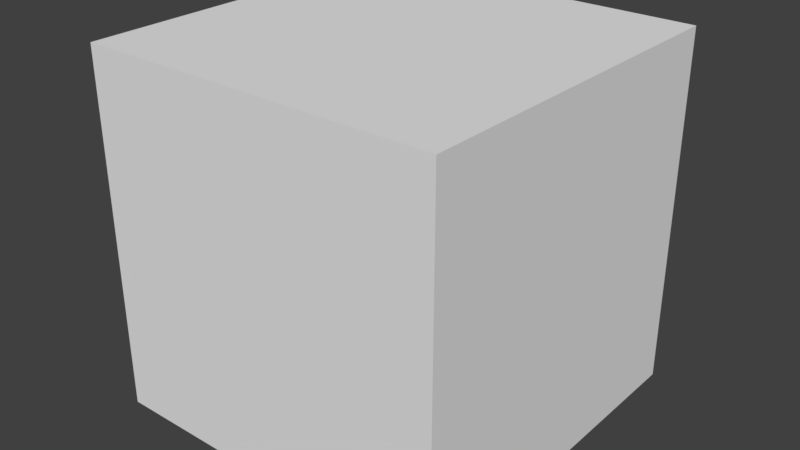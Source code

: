 # Source: cracking_box.blend  (saved by Blender 2.78.0; exported with 4.5.12 LTS)
import bpy
from mathutils import Matrix  # noqa: F401  (used for matrix-valued properties, if any)

bpy.ops.wm.read_factory_settings(use_empty=True)
scene = bpy.context.scene
scene.name = 'Scene'

# ---- collections
col_collection_1 = bpy.data.collections.new('Collection 1'); scene.collection.children.link(col_collection_1)

# ---- materials (node trees are filled in below, after node groups)
mat_crack_box = bpy.data.materials.new('Crack Box')
mat_crack_box.alpha_threshold = 0.0
mat_crack_box.use_transparent_shadow = False
mat_crack_box.preview_render_type = 'CUBE'
mat_crack_box.roughness = 0.5

# ---- material node trees

# ---- world
world_world = bpy.data.worlds.new('World'); scene.world = world_world
world_world.color = (0.05088, 0.05088, 0.05088)
world_world.use_sun_shadow = False
world_world.sun_shadow_jitter_overblur = 0.0
world_world.cycles.sampling_method = 'MANUAL'

# ---- meshes
me_cube_031 = bpy.data.meshes.new('Cube.031')
me_cube_031.from_pydata([(-1.0, -1.0, -1.0), (-1.0, 1.0, -1.0), (1.0, -1.0, -1.0), (1.0, 1.0, -1.0), (1.0, 0.5524, -1.0), (0.03, -1.0, -1.0)], [], [(1, 3, 4, 2, 5, 0)])
_uv = me_cube_031.uv_layers.new(name='UVMap')
_uv.uv.foreach_set('vector', [0.9999, 0.9999, 0.0001004, 0.9999, 0.0001002, 0.7761, 9.998e-05, 0.0001001, 0.485, 9.998e-05, 0.9999, 0.0001001])
_ca = me_cube_031.color_attributes.new('Col', 'BYTE_COLOR', 'CORNER')
_ca.data.foreach_set('color', [1.0, 1.0, 1.0, 1.0, 1.0, 1.0, 1.0, 1.0, 1.0, 1.0, 1.0, 1.0, 1.0, 1.0, 1.0, 1.0, 1.0, 1.0, 1.0, 1.0, 1.0, 1.0, 1.0, 1.0])
me_cube_031.materials.append(mat_crack_box)
me_cube_031.use_remesh_preserve_volume = False
me_cube_031.use_remesh_preserve_attributes = False
me_cube_031.use_mirror_vertex_groups = False
me_cube_031.update()
me_cube_005 = bpy.data.meshes.new('Cube.005')
me_cube_005.from_pydata([(-1.0, 1.0, -1.0), (1.0, 1.0, -1.0), (1.0, 1.0, 1.0)], [], [(0, 2, 1)])
_uv = me_cube_005.uv_layers.new(name='UVMap')
_uv.uv.foreach_set('vector', [1.0, 0.0, -0.003125, 0.9875, -0.018, 0.04219])
me_cube_005.materials.append(mat_crack_box)
me_cube_005.use_remesh_preserve_volume = False
me_cube_005.use_remesh_preserve_attributes = False
me_cube_005.use_mirror_vertex_groups = False
me_cube_005.update()
me_cube_004 = bpy.data.meshes.new('Cube.004')
me_cube_004.from_pydata([(-1.0, -1.0, 1.0), (-1.0, 1.0, 1.0), (1.0, -1.0, 1.0), (1.0, 1.0, 1.0)], [], [(3, 0, 2), (0, 3, 1)])
_uv = me_cube_004.uv_layers.new(name='UVMap')
_uv.uv.foreach_set('vector', [0.9999, 9.998e-05, 9.998e-05, 0.9999, 9.998e-05, 0.0001, 9.998e-05, 0.9999, 0.9999, 9.998e-05, 0.9999, 0.9999])
me_cube_004.materials.append(mat_crack_box)
me_cube_004.use_remesh_preserve_volume = False
me_cube_004.use_remesh_preserve_attributes = False
me_cube_004.use_mirror_vertex_groups = False
me_cube_004.update()
me_cube_003 = bpy.data.meshes.new('Cube.003')
me_cube_003.from_pydata([(-1.0, -1.0, 1.0), (1.0, -1.0, 1.0), (0.03, -1.0, -1.0)], [], [(2, 1, 0)])
_uv = me_cube_003.uv_layers.new(name='UVMap')
_uv.uv.foreach_set('vector', [0.515, 9.998e-05, 0.9999, 0.9999, 9.998e-05, 0.9999])
me_cube_003.materials.append(mat_crack_box)
me_cube_003.use_remesh_preserve_volume = False
me_cube_003.use_remesh_preserve_attributes = False
me_cube_003.use_mirror_vertex_groups = False
me_cube_003.update()
me_cube_002 = bpy.data.meshes.new('Cube.002')
me_cube_002.from_pydata([(-1.0, -1.0, 1.0), (-1.0, 1.0, -1.0), (-1.0, 1.0, 1.0)], [], [(1, 0, 2)])
_uv = me_cube_002.uv_layers.new(name='UVMap')
_uv.uv.foreach_set('vector', [-0.0001323, -0.00859, 1.031, 0.9939, 0.01194, 0.9985])
me_cube_002.materials.append(mat_crack_box)
me_cube_002.use_remesh_preserve_volume = False
me_cube_002.use_remesh_preserve_attributes = False
me_cube_002.use_mirror_vertex_groups = False
me_cube_002.update()
me_cube_001 = bpy.data.meshes.new('Cube.001')
me_cube_001.from_pydata([(-1.0, 1.0, -1.0), (-1.0, 1.0, 1.0), (1.0, 1.0, 1.0)], [], [(2, 0, 1)])
_uv = me_cube_001.uv_layers.new(name='UVMap')
_uv.uv.foreach_set('vector', [0.0, 1.0, 1.0, 0.0, 1.0, 1.008])
me_cube_001.materials.append(mat_crack_box)
me_cube_001.use_remesh_preserve_volume = False
me_cube_001.use_remesh_preserve_attributes = False
me_cube_001.use_mirror_vertex_groups = False
me_cube_001.update()
me_cube_000 = bpy.data.meshes.new('Cube.000')
me_cube_000.from_pydata([(1.0, -1.0, 1.0), (1.0, 1.0, 1.0), (1.0, 0.5524, -1.0)], [], [(2, 1, 0)])
_uv = me_cube_000.uv_layers.new(name='UVMap')
_uv.uv.foreach_set('vector', [0.75, 0.00625, 0.9999, 0.9999, 0.0, 0.9999])
me_cube_000.materials.append(mat_crack_box)
me_cube_000.use_remesh_preserve_volume = False
me_cube_000.use_remesh_preserve_attributes = False
me_cube_000.use_mirror_vertex_groups = False
me_cube_000.update()
me_cube_035 = bpy.data.meshes.new('Cube.035')
me_cube_035.from_pydata([], [], [])
me_cube_035.materials.append(mat_crack_box)
me_cube_035.use_remesh_preserve_volume = False
me_cube_035.use_remesh_preserve_attributes = False
me_cube_035.use_mirror_vertex_groups = False
me_cube_035.update()
me_cube_034 = bpy.data.meshes.new('Cube.034')
me_cube_034.from_pydata([(-1.0, -1.0, -1.0), (-1.0, -1.0, 1.0), (-1.0, 1.0, -1.0), (0.03, -1.0, -1.0)], [], [(0, 1, 2), (1, 0, 3)])
_uv = me_cube_034.uv_layers.new(name='UVMap')
_uv.uv.foreach_set('vector', [0.9906, 0.007223, 1.029, 0.9684, 0.01219, -0.003096, -0.006166, 1.001, 0.005752, 0.00508, 0.5092, 0.002657])
me_cube_034.materials.append(mat_crack_box)
me_cube_034.use_remesh_preserve_volume = False
me_cube_034.use_remesh_preserve_attributes = False
me_cube_034.use_mirror_vertex_groups = False
me_cube_034.update()
me_cube_033 = bpy.data.meshes.new('Cube.033')
me_cube_033.from_pydata([(1.0, 1.0, -1.0), (1.0, 1.0, 1.0), (1.0, 0.5524, -1.0)], [], [(0, 1, 2)])
_uv = me_cube_033.uv_layers.new(name='UVMap')
_uv.uv.foreach_set('vector', [1.0, 0.0, 1.0, 1.0, 0.7655, 0.0])
me_cube_033.materials.append(mat_crack_box)
me_cube_033.use_remesh_preserve_volume = False
me_cube_033.use_remesh_preserve_attributes = False
me_cube_033.use_mirror_vertex_groups = False
me_cube_033.update()
me_cube_032 = bpy.data.meshes.new('Cube.032')
me_cube_032.from_pydata([(1.0, -1.0, -1.0), (1.0, -1.0, 1.0), (1.0, 0.5524, -1.0), (0.03, -1.0, -1.0)], [], [(0, 1, 3), (1, 0, 2)])
_uv = me_cube_032.uv_layers.new(name='UVMap')
_uv.uv.foreach_set('vector', [0.985, 6.963e-05, 0.985, 0.9999, 0.5001, 6.975e-05, 0.004173, 0.9976, 0.01098, 0.0124, 0.7372, 0.01178])
me_cube_032.materials.append(mat_crack_box)
me_cube_032.use_remesh_preserve_volume = False
me_cube_032.use_remesh_preserve_attributes = False
me_cube_032.use_mirror_vertex_groups = False
me_cube_032.update()

# ---- objects
ob_box_base = bpy.data.objects.new('Box Base', me_cube_031)
ob_cube_009 = bpy.data.objects.new('Cube.009', me_cube_005)
ob_cube_008 = bpy.data.objects.new('Cube.008', me_cube_004)
ob_cube_007 = bpy.data.objects.new('Cube.007', me_cube_003)
ob_cube_006 = bpy.data.objects.new('Cube.006', me_cube_002)
ob_cube_005 = bpy.data.objects.new('Cube.005', me_cube_001)
ob_cube_000 = bpy.data.objects.new('Cube.000', me_cube_000)
ob_cube_004 = bpy.data.objects.new('Cube.004', me_cube_035)
ob_cube_003 = bpy.data.objects.new('Cube.003', me_cube_034)
ob_cube_002 = bpy.data.objects.new('Cube.002', me_cube_033)
ob_cube_001 = bpy.data.objects.new('Cube.001', me_cube_032)

# ---- transforms, parenting, visibility, modifiers, constraints
ob_box_base.location = (0.0, 0.0, 0.0)
ob_box_base.lineart.crease_threshold = 0.0
ob_cube_009.parent = ob_box_base
ob_cube_009.location = (0.0, 0.0, 0.0)
ob_cube_009.lineart.crease_threshold = 0.0
ob_cube_008.parent = ob_box_base
ob_cube_008.location = (0.0, 0.0, 0.0)
ob_cube_008.lineart.crease_threshold = 0.0
ob_cube_007.parent = ob_box_base
ob_cube_007.location = (0.0, 0.0, 0.0)
ob_cube_007.lineart.crease_threshold = 0.0
ob_cube_006.parent = ob_box_base
ob_cube_006.location = (0.0, 0.0, 0.0)
ob_cube_006.lineart.crease_threshold = 0.0
ob_cube_005.parent = ob_box_base
ob_cube_005.location = (0.0, 0.0, 0.0)
ob_cube_005.lineart.crease_threshold = 0.0
ob_cube_000.parent = ob_box_base
ob_cube_000.location = (0.0, 0.0, 0.0)
ob_cube_000.lineart.crease_threshold = 0.0
ob_cube_004.parent = ob_box_base
ob_cube_004.location = (0.0, 0.0, 0.0)
ob_cube_004.lineart.crease_threshold = 0.0
ob_cube_003.parent = ob_box_base
ob_cube_003.location = (0.0, 0.0, 0.0)
ob_cube_003.lineart.crease_threshold = 0.0
ob_cube_002.parent = ob_box_base
ob_cube_002.location = (0.0, 0.0, 0.0)
ob_cube_002.lineart.crease_threshold = 0.0
ob_cube_001.parent = ob_box_base
ob_cube_001.location = (0.0, 0.0, 0.0)
ob_cube_001.lineart.crease_threshold = 0.0

# ---- collection membership
col_collection_1.objects.link(ob_box_base)
col_collection_1.objects.link(ob_cube_009)
col_collection_1.objects.link(ob_cube_008)
col_collection_1.objects.link(ob_cube_007)
col_collection_1.objects.link(ob_cube_006)
col_collection_1.objects.link(ob_cube_005)
col_collection_1.objects.link(ob_cube_000)
col_collection_1.objects.link(ob_cube_004)
col_collection_1.objects.link(ob_cube_003)
col_collection_1.objects.link(ob_cube_002)
col_collection_1.objects.link(ob_cube_001)

# ---- scene / render settings (as saved in the file)
scene.frame_start = 1; scene.frame_end = 250; scene.frame_set(0)
scene.render.engine = 'BLENDER_EEVEE_NEXT'
scene.render.resolution_percentage = 50
scene.render.dither_intensity = 0.0
scene.cycles.use_denoising = False
scene.cycles.samples = 128
scene.cycles.sampling_pattern = 'TABULATED_SOBOL'
scene.cycles.light_sampling_threshold = 0.0
scene.cycles.use_adaptive_sampling = False
scene.cycles.use_light_tree = False
scene.cycles.blur_glossy = 0.0
scene.cycles.sample_clamp_indirect = 0.0
scene.view_settings.view_transform = 'Standard'
bpy.context.view_layer.update()

# ---- added for rendering (the .blend has no active camera and no usable light): camera, sun
cam_auto = bpy.data.cameras.new('AutoCamera')
cam_auto.lens = 50.0
cam_auto.sensor_width = 36.0
cam_auto.clip_end = 1000.0
ob_auto_camera = bpy.data.objects.new('AutoCamera', cam_auto)
scene.collection.objects.link(ob_auto_camera)
ob_auto_camera.location = (3.20507, -3.84609, 2.56406)
ob_auto_camera.rotation_euler = (1.09748, -7.21219e-08, 0.694738)
scene.camera = ob_auto_camera
light_auto_sun = bpy.data.lights.new('AutoSun', 'SUN')
light_auto_sun.energy = 3.0
light_auto_sun.angle = 0.0523599
ob_auto_sun = bpy.data.objects.new('AutoSun', light_auto_sun)
scene.collection.objects.link(ob_auto_sun)
ob_auto_sun.rotation_euler = (0.872665, 0.174533, 0.523599)
bpy.context.view_layer.update()
